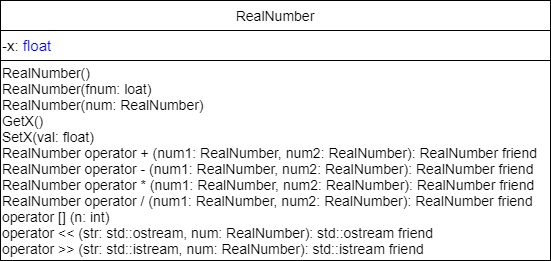

The diagram above was exported from draw.io. Its source (the exported page's mxGraphModel, read from the mxfile embedded in the PNG):
<mxGraphModel dx="1422" dy="762" grid="1" gridSize="10" guides="1" tooltips="1" connect="1" arrows="1" fold="1" page="1" pageScale="1" pageWidth="827" pageHeight="1169" math="0" shadow="0">
  <root>
    <mxCell id="WIyWlLk6GJQsqaUBKTNV-0" />
    <mxCell id="WIyWlLk6GJQsqaUBKTNV-1" parent="WIyWlLk6GJQsqaUBKTNV-0" />
    <mxCell id="J2ioXXQVLi5D2BfS9Gti-0" value="&lt;span style=&quot;font-size: 14px ; text-align: left&quot;&gt;RealNumber&lt;/span&gt;" style="rounded=0;whiteSpace=wrap;html=1;strokeWidth=1;" vertex="1" parent="WIyWlLk6GJQsqaUBKTNV-1">
      <mxGeometry x="50" y="40" width="550" height="30" as="geometry" />
    </mxCell>
    <mxCell id="J2ioXXQVLi5D2BfS9Gti-1" value="&lt;font style=&quot;font-size: 15px&quot;&gt;-x: &lt;font color=&quot;#0000ff&quot;&gt;float&lt;/font&gt;&lt;br&gt;&lt;/font&gt;" style="rounded=0;whiteSpace=wrap;html=1;align=left;" vertex="1" parent="WIyWlLk6GJQsqaUBKTNV-1">
      <mxGeometry x="50" y="70" width="550" height="30" as="geometry" />
    </mxCell>
    <mxCell id="J2ioXXQVLi5D2BfS9Gti-2" value="&lt;font&gt;&lt;font&gt;&lt;span style=&quot;font-size: 14px&quot;&gt;RealNumber()&lt;/span&gt;&lt;br&gt;&lt;span style=&quot;font-size: 14px&quot;&gt;RealNumber(fnum: loat)&lt;/span&gt;&lt;br&gt;&lt;span style=&quot;font-size: 14px&quot;&gt;RealNumber(num: RealNumber)&lt;/span&gt;&lt;br&gt;&lt;span style=&quot;font-size: 14px&quot;&gt;GetX()&lt;/span&gt;&lt;br&gt;&lt;span style=&quot;font-size: 14px&quot;&gt;SetX(val: float)&lt;/span&gt;&lt;br&gt;&lt;span style=&quot;font-size: 14px&quot;&gt;RealNumber operator + (num1: RealNumber, num2: RealNumber): RealNumber friend&lt;br&gt;&lt;/span&gt;&lt;span style=&quot;font-size: 14px&quot;&gt;RealNumber operator - (num1: RealNumber, num2: RealNumber): RealNumber friend&lt;br&gt;&lt;/span&gt;&lt;span style=&quot;font-size: 14px&quot;&gt;RealNumber operator * (num1: RealNumber, num2: RealNumber): RealNumber friend&lt;br&gt;&lt;/span&gt;&lt;span style=&quot;font-size: 14px&quot;&gt;RealNumber operator / (num1: RealNumber, num2: RealNumber): RealNumber friend&lt;/span&gt;&lt;br&gt;&lt;div&gt;&lt;span style=&quot;font-size: 14px&quot;&gt;operator [] (n: int)&lt;/span&gt;&lt;/div&gt;&lt;span style=&quot;text-align: center&quot;&gt;&lt;div style=&quot;text-align: left&quot;&gt;&lt;span style=&quot;font-size: 14px&quot;&gt;operator &amp;lt;&amp;lt; (str: std::ostream, num: RealNumber):&amp;nbsp;&lt;/span&gt;&lt;span style=&quot;font-size: 14px&quot;&gt;std::ostream friend&lt;/span&gt;&lt;/div&gt;&lt;div style=&quot;text-align: left&quot;&gt;&lt;span style=&quot;font-size: 14px&quot;&gt;operator &amp;gt;&amp;gt; (str: std::istream, num: RealNumber):&amp;nbsp;&lt;/span&gt;&lt;span style=&quot;font-size: 14px&quot;&gt;std::istream friend&lt;/span&gt;&lt;/div&gt;&lt;/span&gt;&lt;/font&gt;&lt;/font&gt;" style="rounded=0;whiteSpace=wrap;html=1;align=left;" vertex="1" parent="WIyWlLk6GJQsqaUBKTNV-1">
      <mxGeometry x="50" y="100" width="550" height="200" as="geometry" />
    </mxCell>
  </root>
</mxGraphModel>